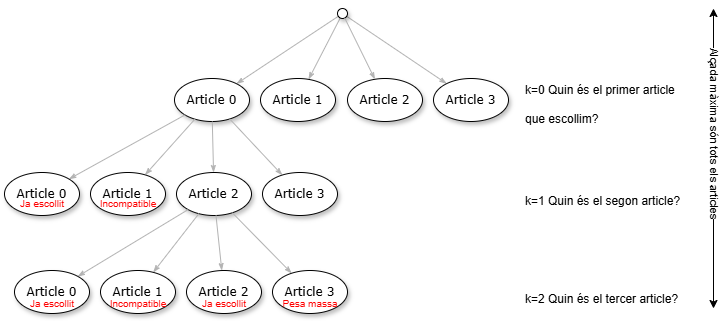

The diagram above was exported from draw.io. Its source (the exported page's mxGraphModel, read from the mxfile embedded in the PNG):
<mxGraphModel dx="1042" dy="570" grid="1" gridSize="10" guides="1" tooltips="1" connect="1" arrows="1" fold="1" page="1" pageScale="1" pageWidth="1100" pageHeight="850" background="none" math="0" shadow="0">
  <root>
    <mxCell id="0" />
    <mxCell id="1" parent="0" />
    <mxCell id="1ea317790d2ca983-12" style="edgeStyle=none;rounded=1;html=1;labelBackgroundColor=none;startArrow=none;startFill=0;startSize=5;endArrow=classicThin;endFill=1;endSize=5;jettySize=auto;orthogonalLoop=1;strokeColor=#B3B3B3;strokeWidth=1;fontFamily=Verdana;fontSize=12" parent="1" source="1ea317790d2ca983-1" target="1ea317790d2ca983-2" edge="1">
      <mxGeometry relative="1" as="geometry" />
    </mxCell>
    <mxCell id="1ea317790d2ca983-13" value="" style="edgeStyle=none;rounded=1;html=1;labelBackgroundColor=none;startArrow=none;startFill=0;startSize=5;endArrow=classicThin;endFill=1;endSize=5;jettySize=auto;orthogonalLoop=1;strokeColor=#B3B3B3;strokeWidth=1;fontFamily=Verdana;fontSize=12" parent="1" source="1ea317790d2ca983-1" target="1ea317790d2ca983-9" edge="1">
      <mxGeometry relative="1" as="geometry" />
    </mxCell>
    <mxCell id="1ea317790d2ca983-14" value="" style="edgeStyle=none;rounded=1;html=1;labelBackgroundColor=none;startArrow=none;startFill=0;startSize=5;endArrow=classicThin;endFill=1;endSize=5;jettySize=auto;orthogonalLoop=1;strokeColor=#B3B3B3;strokeWidth=1;fontFamily=Verdana;fontSize=12" parent="1" source="1ea317790d2ca983-1" target="1ea317790d2ca983-3" edge="1">
      <mxGeometry relative="1" as="geometry" />
    </mxCell>
    <mxCell id="1ea317790d2ca983-1" value="" style="ellipse;whiteSpace=wrap;html=1;rounded=0;shadow=1;comic=0;labelBackgroundColor=none;strokeWidth=1;fontFamily=Verdana;fontSize=12;align=center;" parent="1" vertex="1">
      <mxGeometry x="454" y="120" width="10" height="10" as="geometry" />
    </mxCell>
    <mxCell id="1ea317790d2ca983-2" value="&lt;span&gt;Article 1&lt;/span&gt;" style="ellipse;whiteSpace=wrap;html=1;rounded=0;shadow=1;comic=0;labelBackgroundColor=none;strokeWidth=1;fontFamily=Verdana;fontSize=12;align=center;" parent="1" vertex="1">
      <mxGeometry x="377" y="190" width="75" height="43" as="geometry" />
    </mxCell>
    <mxCell id="1ea317790d2ca983-3" value="&lt;span&gt;Article 3&lt;/span&gt;" style="ellipse;whiteSpace=wrap;html=1;rounded=0;shadow=1;comic=0;labelBackgroundColor=none;strokeWidth=1;fontFamily=Verdana;fontSize=12;align=center;" parent="1" vertex="1">
      <mxGeometry x="550" y="190" width="75" height="43" as="geometry" />
    </mxCell>
    <mxCell id="1ea317790d2ca983-9" value="Article 0" style="ellipse;whiteSpace=wrap;html=1;rounded=0;shadow=1;comic=0;labelBackgroundColor=none;strokeWidth=1;fontFamily=Verdana;fontSize=12;align=center;" parent="1" vertex="1">
      <mxGeometry x="291" y="190" width="75" height="43" as="geometry" />
    </mxCell>
    <mxCell id="zv5PCKm83EbrPdOqjM-W-1" value="&lt;span&gt;Article 2&lt;/span&gt;" style="ellipse;whiteSpace=wrap;html=1;rounded=0;shadow=1;comic=0;labelBackgroundColor=none;strokeWidth=1;fontFamily=Verdana;fontSize=12;align=center;" vertex="1" parent="1">
      <mxGeometry x="464" y="190" width="75" height="43" as="geometry" />
    </mxCell>
    <mxCell id="zv5PCKm83EbrPdOqjM-W-3" value="" style="edgeStyle=none;rounded=1;html=1;labelBackgroundColor=none;startArrow=none;startFill=0;startSize=5;endArrow=classicThin;endFill=1;endSize=5;jettySize=auto;orthogonalLoop=1;strokeColor=#B3B3B3;strokeWidth=1;fontFamily=Verdana;fontSize=12;" edge="1" parent="1" source="1ea317790d2ca983-1" target="zv5PCKm83EbrPdOqjM-W-1">
      <mxGeometry relative="1" as="geometry">
        <mxPoint x="590" y="150" as="sourcePoint" />
        <mxPoint x="763" y="225" as="targetPoint" />
      </mxGeometry>
    </mxCell>
    <mxCell id="zv5PCKm83EbrPdOqjM-W-6" style="edgeStyle=none;rounded=1;html=1;labelBackgroundColor=none;startArrow=none;startFill=0;startSize=5;endArrow=classicThin;endFill=1;endSize=5;jettySize=auto;orthogonalLoop=1;strokeColor=#B3B3B3;strokeWidth=1;fontFamily=Verdana;fontSize=12" edge="1" parent="1" target="zv5PCKm83EbrPdOqjM-W-9" source="1ea317790d2ca983-9">
      <mxGeometry relative="1" as="geometry">
        <mxPoint x="309" y="230" as="sourcePoint" />
      </mxGeometry>
    </mxCell>
    <mxCell id="zv5PCKm83EbrPdOqjM-W-7" value="" style="edgeStyle=none;rounded=1;html=1;labelBackgroundColor=none;startArrow=none;startFill=0;startSize=5;endArrow=classicThin;endFill=1;endSize=5;jettySize=auto;orthogonalLoop=1;strokeColor=#B3B3B3;strokeWidth=1;fontFamily=Verdana;fontSize=12" edge="1" parent="1" target="zv5PCKm83EbrPdOqjM-W-11" source="1ea317790d2ca983-9">
      <mxGeometry relative="1" as="geometry">
        <mxPoint x="293" y="220" as="sourcePoint" />
      </mxGeometry>
    </mxCell>
    <mxCell id="zv5PCKm83EbrPdOqjM-W-8" value="" style="edgeStyle=none;rounded=1;html=1;labelBackgroundColor=none;startArrow=none;startFill=0;startSize=5;endArrow=classicThin;endFill=1;endSize=5;jettySize=auto;orthogonalLoop=1;strokeColor=#B3B3B3;strokeWidth=1;fontFamily=Verdana;fontSize=12" edge="1" parent="1" target="zv5PCKm83EbrPdOqjM-W-10" source="1ea317790d2ca983-9">
      <mxGeometry relative="1" as="geometry">
        <mxPoint x="369" y="220" as="sourcePoint" />
      </mxGeometry>
    </mxCell>
    <mxCell id="zv5PCKm83EbrPdOqjM-W-9" value="&lt;span&gt;Article 1&lt;/span&gt;" style="ellipse;whiteSpace=wrap;html=1;rounded=0;shadow=1;comic=0;labelBackgroundColor=none;strokeWidth=1;fontFamily=Verdana;fontSize=12;align=center;" vertex="1" parent="1">
      <mxGeometry x="207" y="284" width="75" height="43" as="geometry" />
    </mxCell>
    <mxCell id="zv5PCKm83EbrPdOqjM-W-10" value="&lt;span&gt;Article 3&lt;/span&gt;" style="ellipse;whiteSpace=wrap;html=1;rounded=0;shadow=1;comic=0;labelBackgroundColor=none;strokeWidth=1;fontFamily=Verdana;fontSize=12;align=center;" vertex="1" parent="1">
      <mxGeometry x="379" y="284" width="75" height="43" as="geometry" />
    </mxCell>
    <mxCell id="zv5PCKm83EbrPdOqjM-W-11" value="Article 0" style="ellipse;whiteSpace=wrap;html=1;rounded=0;shadow=1;comic=0;labelBackgroundColor=none;strokeWidth=1;fontFamily=Verdana;fontSize=12;align=center;" vertex="1" parent="1">
      <mxGeometry x="121" y="284" width="75" height="43" as="geometry" />
    </mxCell>
    <mxCell id="zv5PCKm83EbrPdOqjM-W-12" value="&lt;span&gt;Article 2&lt;/span&gt;" style="ellipse;whiteSpace=wrap;html=1;rounded=0;shadow=1;comic=0;labelBackgroundColor=none;strokeWidth=1;fontFamily=Verdana;fontSize=12;align=center;" vertex="1" parent="1">
      <mxGeometry x="293" y="284" width="75" height="43" as="geometry" />
    </mxCell>
    <mxCell id="zv5PCKm83EbrPdOqjM-W-13" value="" style="edgeStyle=none;rounded=1;html=1;labelBackgroundColor=none;startArrow=none;startFill=0;startSize=5;endArrow=classicThin;endFill=1;endSize=5;jettySize=auto;orthogonalLoop=1;strokeColor=#B3B3B3;strokeWidth=1;fontFamily=Verdana;fontSize=12;" edge="1" parent="1" target="zv5PCKm83EbrPdOqjM-W-12" source="1ea317790d2ca983-9">
      <mxGeometry relative="1" as="geometry">
        <mxPoint x="352" y="231" as="sourcePoint" />
        <mxPoint x="599" y="319" as="targetPoint" />
      </mxGeometry>
    </mxCell>
    <mxCell id="zv5PCKm83EbrPdOqjM-W-22" style="edgeStyle=none;rounded=1;html=1;labelBackgroundColor=none;startArrow=none;startFill=0;startSize=5;endArrow=classicThin;endFill=1;endSize=5;jettySize=auto;orthogonalLoop=1;strokeColor=#B3B3B3;strokeWidth=1;fontFamily=Verdana;fontSize=12" edge="1" parent="1" target="zv5PCKm83EbrPdOqjM-W-25" source="zv5PCKm83EbrPdOqjM-W-12">
      <mxGeometry relative="1" as="geometry">
        <mxPoint x="321" y="329" as="sourcePoint" />
      </mxGeometry>
    </mxCell>
    <mxCell id="zv5PCKm83EbrPdOqjM-W-23" value="" style="edgeStyle=none;rounded=1;html=1;labelBackgroundColor=none;startArrow=none;startFill=0;startSize=5;endArrow=classicThin;endFill=1;endSize=5;jettySize=auto;orthogonalLoop=1;strokeColor=#B3B3B3;strokeWidth=1;fontFamily=Verdana;fontSize=12" edge="1" parent="1" target="zv5PCKm83EbrPdOqjM-W-27" source="zv5PCKm83EbrPdOqjM-W-12">
      <mxGeometry relative="1" as="geometry">
        <mxPoint x="311" y="324" as="sourcePoint" />
      </mxGeometry>
    </mxCell>
    <mxCell id="zv5PCKm83EbrPdOqjM-W-24" value="" style="edgeStyle=none;rounded=1;html=1;labelBackgroundColor=none;startArrow=none;startFill=0;startSize=5;endArrow=classicThin;endFill=1;endSize=5;jettySize=auto;orthogonalLoop=1;strokeColor=#B3B3B3;strokeWidth=1;fontFamily=Verdana;fontSize=12" edge="1" parent="1" target="zv5PCKm83EbrPdOqjM-W-26" source="zv5PCKm83EbrPdOqjM-W-12">
      <mxGeometry relative="1" as="geometry">
        <mxPoint x="356" y="328" as="sourcePoint" />
      </mxGeometry>
    </mxCell>
    <mxCell id="zv5PCKm83EbrPdOqjM-W-25" value="&lt;span&gt;Article 1&lt;/span&gt;" style="ellipse;whiteSpace=wrap;html=1;rounded=0;shadow=1;comic=0;labelBackgroundColor=none;strokeWidth=1;fontFamily=Verdana;fontSize=12;align=center;" vertex="1" parent="1">
      <mxGeometry x="217" y="382" width="75" height="43" as="geometry" />
    </mxCell>
    <mxCell id="zv5PCKm83EbrPdOqjM-W-26" value="&lt;span&gt;Article 3&lt;/span&gt;" style="ellipse;whiteSpace=wrap;html=1;rounded=0;shadow=1;comic=0;labelBackgroundColor=none;strokeWidth=1;fontFamily=Verdana;fontSize=12;align=center;" vertex="1" parent="1">
      <mxGeometry x="389" y="382" width="75" height="43" as="geometry" />
    </mxCell>
    <mxCell id="zv5PCKm83EbrPdOqjM-W-27" value="Article 0" style="ellipse;whiteSpace=wrap;html=1;rounded=0;shadow=1;comic=0;labelBackgroundColor=none;strokeWidth=1;fontFamily=Verdana;fontSize=12;align=center;" vertex="1" parent="1">
      <mxGeometry x="131" y="382" width="75" height="43" as="geometry" />
    </mxCell>
    <mxCell id="zv5PCKm83EbrPdOqjM-W-28" value="&lt;span&gt;Article 2&lt;/span&gt;" style="ellipse;whiteSpace=wrap;html=1;rounded=0;shadow=1;comic=0;labelBackgroundColor=none;strokeWidth=1;fontFamily=Verdana;fontSize=12;align=center;" vertex="1" parent="1">
      <mxGeometry x="303" y="382" width="75" height="43" as="geometry" />
    </mxCell>
    <mxCell id="zv5PCKm83EbrPdOqjM-W-29" value="" style="edgeStyle=none;rounded=1;html=1;labelBackgroundColor=none;startArrow=none;startFill=0;startSize=5;endArrow=classicThin;endFill=1;endSize=5;jettySize=auto;orthogonalLoop=1;strokeColor=#B3B3B3;strokeWidth=1;fontFamily=Verdana;fontSize=12;" edge="1" parent="1" target="zv5PCKm83EbrPdOqjM-W-28" source="zv5PCKm83EbrPdOqjM-W-12">
      <mxGeometry relative="1" as="geometry">
        <mxPoint x="339" y="331" as="sourcePoint" />
        <mxPoint x="609" y="417" as="targetPoint" />
      </mxGeometry>
    </mxCell>
    <mxCell id="zv5PCKm83EbrPdOqjM-W-30" value="Alçada màxima són tots els articles" style="endArrow=classic;startArrow=classic;html=1;rounded=0;textDirection=vertical-rl;" edge="1" parent="1">
      <mxGeometry width="50" height="50" relative="1" as="geometry">
        <mxPoint x="830" y="420" as="sourcePoint" />
        <mxPoint x="830" y="120" as="targetPoint" />
      </mxGeometry>
    </mxCell>
    <mxCell id="zv5PCKm83EbrPdOqjM-W-31" value="&lt;h1 style=&quot;margin-top: 0px;&quot;&gt;&lt;span style=&quot;background-color: transparent; color: light-dark(rgb(0, 0, 0), rgb(255, 255, 255)); font-size: 12px; font-weight: normal;&quot;&gt;k=0 Quin és el primer article que&amp;nbsp;&lt;/span&gt;&lt;span style=&quot;background-color: transparent; color: light-dark(rgb(0, 0, 0), rgb(255, 255, 255)); font-size: 12px; font-weight: normal;&quot;&gt;escollim?&lt;/span&gt;&lt;/h1&gt;" style="text;html=1;whiteSpace=wrap;overflow=hidden;rounded=0;" vertex="1" parent="1">
      <mxGeometry x="640" y="176.5" width="180" height="70" as="geometry" />
    </mxCell>
    <mxCell id="zv5PCKm83EbrPdOqjM-W-32" value="&lt;h1 style=&quot;margin-top: 0px;&quot;&gt;&lt;span style=&quot;background-color: transparent; color: light-dark(rgb(0, 0, 0), rgb(255, 255, 255)); font-size: 12px; font-weight: normal;&quot;&gt;k=1 Quin és el segon article?&lt;/span&gt;&lt;/h1&gt;&lt;div&gt;&lt;span style=&quot;background-color: transparent; color: light-dark(rgb(0, 0, 0), rgb(255, 255, 255)); font-size: 12px; font-weight: normal;&quot;&gt;&lt;br&gt;&lt;/span&gt;&lt;/div&gt;&lt;div&gt;&lt;span style=&quot;background-color: transparent; color: light-dark(rgb(0, 0, 0), rgb(255, 255, 255)); font-size: 12px; font-weight: normal;&quot;&gt;&lt;br&gt;&lt;/span&gt;&lt;/div&gt;" style="text;html=1;whiteSpace=wrap;overflow=hidden;rounded=0;" vertex="1" parent="1">
      <mxGeometry x="640" y="287.5" width="180" height="36" as="geometry" />
    </mxCell>
    <mxCell id="zv5PCKm83EbrPdOqjM-W-33" value="&lt;h1 style=&quot;margin-top: 0px;&quot;&gt;&lt;span style=&quot;background-color: transparent; color: light-dark(rgb(0, 0, 0), rgb(255, 255, 255)); font-size: 12px; font-weight: normal;&quot;&gt;k=2 Quin és el tercer article?&lt;/span&gt;&lt;/h1&gt;&lt;div&gt;&lt;span style=&quot;background-color: transparent; color: light-dark(rgb(0, 0, 0), rgb(255, 255, 255)); font-size: 12px; font-weight: normal;&quot;&gt;&lt;br&gt;&lt;/span&gt;&lt;/div&gt;&lt;div&gt;&lt;span style=&quot;background-color: transparent; color: light-dark(rgb(0, 0, 0), rgb(255, 255, 255)); font-size: 12px; font-weight: normal;&quot;&gt;&lt;br&gt;&lt;/span&gt;&lt;/div&gt;" style="text;html=1;whiteSpace=wrap;overflow=hidden;rounded=0;" vertex="1" parent="1">
      <mxGeometry x="640" y="385.5" width="180" height="36" as="geometry" />
    </mxCell>
    <mxCell id="zv5PCKm83EbrPdOqjM-W-34" value="&lt;font style=&quot;color: rgb(255, 0, 0);&quot;&gt;Ja escollit&lt;/font&gt;" style="text;html=1;align=center;verticalAlign=middle;whiteSpace=wrap;rounded=0;fontSize=10;" vertex="1" parent="1">
      <mxGeometry x="128.5" y="300" width="60" height="30" as="geometry" />
    </mxCell>
    <mxCell id="zv5PCKm83EbrPdOqjM-W-35" value="&lt;font style=&quot;color: rgb(255, 0, 0);&quot;&gt;Incompatible&lt;/font&gt;" style="text;html=1;align=center;verticalAlign=middle;whiteSpace=wrap;rounded=0;fontSize=10;" vertex="1" parent="1">
      <mxGeometry x="214.5" y="300" width="60" height="30" as="geometry" />
    </mxCell>
    <mxCell id="zv5PCKm83EbrPdOqjM-W-36" value="&lt;font style=&quot;color: rgb(255, 0, 0);&quot;&gt;Ja escollit&lt;/font&gt;" style="text;html=1;align=center;verticalAlign=middle;whiteSpace=wrap;rounded=0;fontSize=10;" vertex="1" parent="1">
      <mxGeometry x="138.5" y="400" width="60" height="30" as="geometry" />
    </mxCell>
    <mxCell id="zv5PCKm83EbrPdOqjM-W-37" value="&lt;font style=&quot;color: rgb(255, 0, 0);&quot;&gt;Incompatible&lt;/font&gt;" style="text;html=1;align=center;verticalAlign=middle;whiteSpace=wrap;rounded=0;fontSize=10;" vertex="1" parent="1">
      <mxGeometry x="224.5" y="400" width="60" height="30" as="geometry" />
    </mxCell>
    <mxCell id="zv5PCKm83EbrPdOqjM-W-38" value="&lt;font style=&quot;color: rgb(255, 0, 0);&quot;&gt;Ja escollit&lt;/font&gt;" style="text;html=1;align=center;verticalAlign=middle;whiteSpace=wrap;rounded=0;fontSize=10;" vertex="1" parent="1">
      <mxGeometry x="310.5" y="400" width="60" height="30" as="geometry" />
    </mxCell>
    <mxCell id="zv5PCKm83EbrPdOqjM-W-39" value="&lt;font style=&quot;color: rgb(255, 0, 0);&quot;&gt;Pesa massa&lt;/font&gt;" style="text;html=1;align=center;verticalAlign=middle;whiteSpace=wrap;rounded=0;fontSize=10;" vertex="1" parent="1">
      <mxGeometry x="396.5" y="400" width="60" height="30" as="geometry" />
    </mxCell>
  </root>
</mxGraphModel>